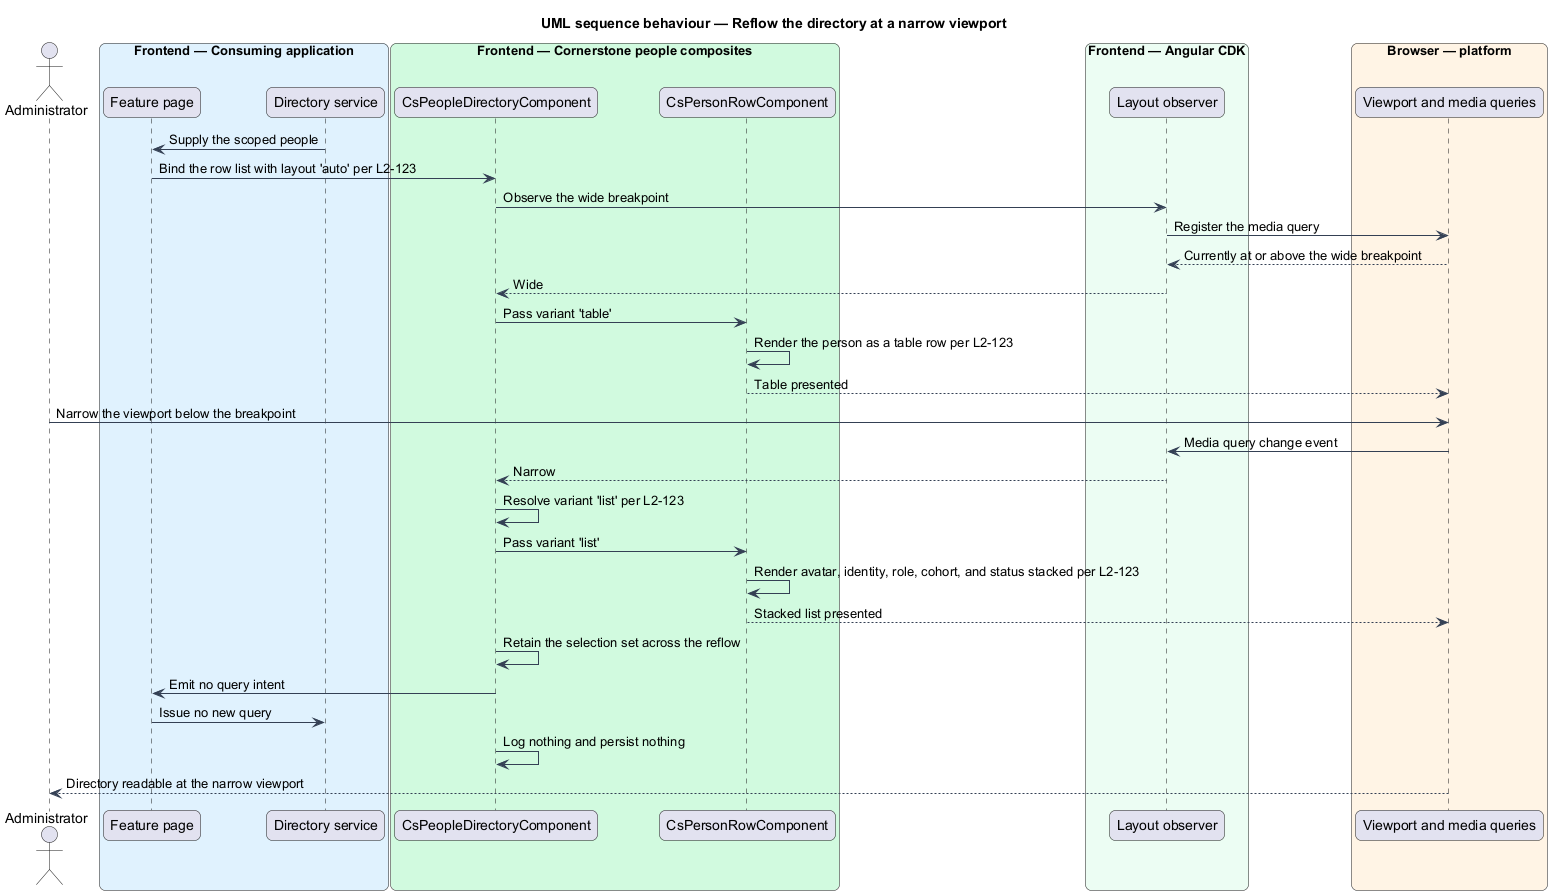

The diagram above was rendered by PlantUML. Its source (embedded in the PNG):
@startuml
title UML sequence behaviour — Reflow the directory at a narrow viewport
skinparam backgroundColor #FFFFFF
skinparam shadowing false
skinparam roundcorner 12
skinparam defaultFontName Arial
skinparam ArrowColor #344054
skinparam rectangle {
  BorderColor #344054
  FontColor #101828
}
skinparam package {
  BorderColor #667085
  FontColor #101828
  BackgroundColor #F9FAFB
}
actor "Administrator" as admin
box "Frontend — Consuming application" #E0F2FE
  participant "Feature page" as page
  participant "Directory service" as directorysvc
end box
box "Frontend — Cornerstone people composites" #D1FADF
  participant "CsPeopleDirectoryComponent" as directory
  participant "CsPersonRowComponent" as row
end box
box "Frontend — Angular CDK" #ECFDF3
  participant "Layout observer" as layout
end box
box "Browser — platform" #FFF4E5
  participant "Viewport and media queries" as browser
end box

directorysvc -> page : Supply the scoped people
page -> directory : Bind the row list with layout 'auto' per L2-123
directory -> layout : Observe the wide breakpoint
layout -> browser : Register the media query
browser --> layout : Currently at or above the wide breakpoint
layout --> directory : Wide
directory -> row : Pass variant 'table'
row -> row : Render the person as a table row per L2-123
row --> browser : Table presented

admin -> browser : Narrow the viewport below the breakpoint
browser -> layout : Media query change event
layout --> directory : Narrow
directory -> directory : Resolve variant 'list' per L2-123
directory -> row : Pass variant 'list'
row -> row : Render avatar, identity, role, cohort, and status stacked per L2-123
row --> browser : Stacked list presented

directory -> directory : Retain the selection set across the reflow
directory -> page : Emit no query intent
page -> directorysvc : Issue no new query
directory -> directory : Log nothing and persist nothing
browser --> admin : Directory readable at the narrow viewport
@enduml